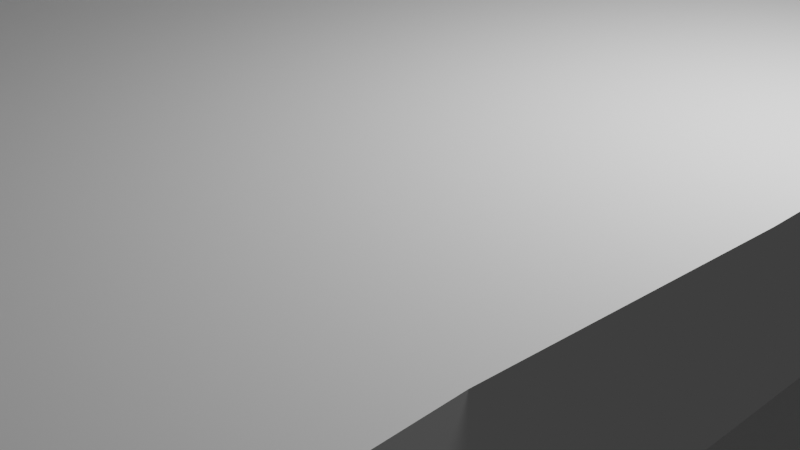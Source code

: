 # Source: chair.blend  (saved by Blender 2.82.7; exported with 4.5.12 LTS)
import bpy
from mathutils import Matrix  # noqa: F401  (used for matrix-valued properties, if any)

bpy.ops.wm.read_factory_settings(use_empty=True)
scene = bpy.context.scene
scene.name = 'Scene'

# ---- collections
col_collection = bpy.data.collections.new('Collection'); scene.collection.children.link(col_collection)

# ---- world
world_world = bpy.data.worlds.new('World'); scene.world = world_world
world_world.use_nodes = True; world_world.node_tree.nodes.clear()
_N = world_world.node_tree.nodes; _L = world_world.node_tree.links
n0 = _N.new('ShaderNodeOutputWorld'); n0.name = 'World Output'; n0.location = (300, 300)
n1 = _N.new('ShaderNodeBackground'); n1.name = 'Background'; n1.location = (10, 300)
n1.inputs[0].default_value = (0.05088, 0.05088, 0.05088, 1.0)
_L.new(n1.outputs[0], n0.inputs[0])
n0.is_active_output = True
world_world.color = (0.05088, 0.05088, 0.05088)
world_world.use_sun_shadow = False
world_world.sun_shadow_jitter_overblur = 0.0

# ---- cameras
cam_camera = bpy.data.cameras.new('Camera')
cam_camera.clip_end = 100.0
cam_camera.ortho_scale = 7.314

# ---- lights
light_light = bpy.data.lights.new('Light', 'POINT')
light_light.transmission_factor = 0.0
light_light.energy = 1000.0
light_light.shadow_soft_size = 0.1
light_light.shadow_maximum_resolution = 0.006
light_light.use_absolute_resolution = True

# ---- meshes
me_cube_006 = bpy.data.meshes.new('Cube.006')
me_cube_006.from_pydata([(-1.0, -1.0, -1.0), (-1.0, -1.0, 1.0), (-1.0, 1.0, -1.0), (-1.0, 1.0, 1.0), (1.0, -1.0, -1.0), (1.0, -1.0, 1.0), (1.0, 1.0, -1.0), (1.0, 1.0, 1.0), (-1.0, 0.0, -1.0), (-1.0, 0.0, 1.0), (1.0, 0.0, -1.0), (1.0, 0.0, 1.0), (0.0, 1.0, -1.0), (0.0, 1.0, 1.0), (0.0, -1.0, -1.0), (0.0, -1.0, 1.0), (0.0, 0.0, 1.0), (0.0, 0.0, -1.0), (-1.0, -0.5, -1.0), (0.9875, -0.5, 1.0), (-1.0, -0.5, 1.0), (1.0, -0.5, -1.0), (0.0, -0.5, 1.0), (0.0, -0.5, -1.0), (-1.0, 0.5, 1.0), (1.0, 0.5, -1.0), (-1.0, 0.5, -1.0), (1.0, 0.5, 1.0), (0.0, 0.5, -1.0), (0.0, 0.5, 1.0), (0.5, 1.0, 1.0), (0.5, -1.0, -1.0), (0.5, 0.0, 1.0), (0.5, 1.0, -1.0), (0.5, -1.0, 1.0), (0.5, 0.0, -1.0), (0.5125, -0.5, 1.0), (0.5, -0.5, -1.0), (0.5, 0.5, 1.0), (0.5, 0.5, -1.0), (-0.5, 1.0, -1.0), (-0.5, -1.0, 1.0), (-0.5, 0.0, -1.0), (-0.5, 1.0, 1.0), (-0.5, -1.0, -1.0), (-0.5, 0.0, 1.0), (-0.5, -0.5, -1.0), (-0.5, -0.5, 1.0), (-0.5, 0.5, -1.0), (-0.5, 0.5, 1.0), (-0.5, -0.5, 22.46), (-1.0, -0.5, 22.46), (-1.0, -1.0, 22.46), (-0.5, -1.0, 22.46), (-0.5, 0.5, 22.46), (-1.0, 0.5, 22.46), (-1.0, 0.0, 22.46), (-0.5, 0.0, 22.46), (-0.5, 0.0, 22.46), (-1.0, 0.0, 22.46), (-1.0, -0.5, 22.46), (-0.5, -0.5, 22.46), (-0.5, 1.0, 22.46), (-1.0, 1.0, 22.46), (-1.0, 0.5, 22.46), (-0.5, 0.5, 22.46), (0.5, -0.5, -25.16), (1.0, -0.5, -25.16), (1.0, -1.0, -25.16), (0.5, -1.0, -25.16), (0.5, 1.0, -25.16), (1.0, 1.0, -25.16), (1.0, 0.5, -25.16), (0.5, 0.5, -25.16), (-1.0, 1.0, -25.16), (-0.5, 1.0, -25.16), (-0.5, 0.5, -25.16), (-1.0, 0.5, -25.16), (-1.0, -0.5, -25.16), (-0.5, -0.5, -25.16), (-0.5, -1.0, -25.16), (-1.0, -1.0, -25.16)], [], [(26, 24, 3, 2), (33, 30, 7, 6), (21, 19, 5, 4), (44, 41, 1, 0), (31, 69, 68, 4), (4, 68, 67, 21), (39, 25, 10, 35), (25, 27, 11, 10), (18, 20, 9, 8), (48, 28, 17, 42), (38, 29, 16, 32), (36, 22, 15, 34), (46, 23, 14, 44), (31, 34, 15, 14), (40, 43, 13, 12), (42, 17, 23, 46), (32, 16, 22, 36), (0, 1, 20, 18), (21, 67, 66, 37), (35, 10, 21, 37), (10, 11, 19, 21), (30, 13, 29, 38), (40, 12, 28, 48), (6, 7, 27, 25), (66, 67, 68, 69), (8, 9, 24, 26), (12, 33, 39, 28), (7, 30, 38, 27), (17, 35, 37, 23), (11, 32, 36, 19), (4, 5, 34, 31), (19, 36, 34, 5), (27, 38, 32, 11), (28, 39, 35, 17), (23, 37, 31, 14), (12, 13, 30, 33), (13, 43, 49, 29), (16, 45, 47, 22), (8, 42, 46, 18), (2, 3, 43, 40), (26, 48, 42, 8), (29, 49, 45, 16), (22, 47, 41, 15), (14, 15, 41, 44), (50, 51, 52, 53), (20, 51, 50, 47), (1, 52, 51, 20), (41, 53, 52, 1), (47, 50, 53, 41), (54, 55, 56, 57), (24, 55, 54, 49), (9, 56, 55, 24), (45, 57, 56, 9), (49, 54, 57, 45), (58, 59, 60, 61), (9, 59, 58, 45), (20, 60, 59, 9), (47, 61, 60, 20), (45, 58, 61, 47), (62, 63, 64, 65), (3, 63, 62, 43), (24, 64, 63, 3), (49, 65, 64, 24), (43, 62, 65, 49), (37, 66, 69, 31), (70, 71, 72, 73), (6, 71, 70, 33), (25, 72, 71, 6), (39, 73, 72, 25), (33, 70, 73, 39), (74, 75, 76, 77), (40, 75, 74, 2), (48, 76, 75, 40), (26, 77, 76, 48), (2, 74, 77, 26), (78, 79, 80, 81), (46, 79, 78, 18), (44, 80, 79, 46), (0, 81, 80, 44), (18, 78, 81, 0)])
_uv = me_cube_006.uv_layers.new(name='UVMap')
_uv.uv.foreach_set('vector', [0.375, 0.1875, 0.625, 0.1875, 0.625, 0.25, 0.375, 0.25, 0.375, 0.4375, 0.625, 0.4375, 0.625, 0.5, 0.375, 0.5, 0.375, 0.6875, 0.625, 0.6875, 0.625, 0.75, 0.375, 0.75, 0.375, 0.9375, 0.625, 0.9375, 0.625, 1.0, 0.375, 1.0, 0.3125, 0.75, 0.3125, 0.75, 0.375, 0.75, 0.375, 0.75, 0.375, 0.75, 0.375, 0.75, 0.375, 0.6875, 0.375, 0.6875, 0.3125, 0.5625, 0.375, 0.5625, 0.375, 0.625, 0.3125, 0.625, 0.375, 0.5625, 0.625, 0.5625, 0.625, 0.625, 0.375, 0.625, 0.375, 0.0625, 0.625, 0.0625, 0.625, 0.125, 0.375, 0.125, 0.1875, 0.5625, 0.25, 0.5625, 0.25, 0.625, 0.1875, 0.625, 0.6875, 0.5625, 0.75, 0.5625, 0.75, 0.625, 0.6875, 0.625, 0.6875, 0.6875, 0.75, 0.6875, 0.75, 0.75, 0.6875, 0.75, 0.1875, 0.6875, 0.25, 0.6875, 0.25, 0.75, 0.1875, 0.75, 0.375, 0.8125, 0.625, 0.8125, 0.625, 0.875, 0.375, 0.875, 0.375, 0.3125, 0.625, 0.3125, 0.625, 0.375, 0.375, 0.375, 0.1875, 0.625, 0.25, 0.625, 0.25, 0.6875, 0.1875, 0.6875, 0.6875, 0.625, 0.75, 0.625, 0.75, 0.6875, 0.6875, 0.6875, 0.375, 0.0, 0.625, 0.0, 0.625, 0.0625, 0.375, 0.0625, 0.375, 0.6875, 0.375, 0.6875, 0.3125, 0.6875, 0.3125, 0.6875, 0.3125, 0.625, 0.375, 0.625, 0.375, 0.6875, 0.3125, 0.6875, 0.375, 0.625, 0.625, 0.625, 0.625, 0.6875, 0.375, 0.6875, 0.6875, 0.5, 0.75, 0.5, 0.75, 0.5625, 0.6875, 0.5625, 0.1875, 0.5, 0.25, 0.5, 0.25, 0.5625, 0.1875, 0.5625, 0.375, 0.5, 0.625, 0.5, 0.625, 0.5625, 0.375, 0.5625, 0.3125, 0.6875, 0.375, 0.6875, 0.375, 0.75, 0.3125, 0.75, 0.375, 0.125, 0.625, 0.125, 0.625, 0.1875, 0.375, 0.1875, 0.25, 0.5, 0.3125, 0.5, 0.3125, 0.5625, 0.25, 0.5625, 0.625, 0.5, 0.6875, 0.5, 0.6875, 0.5625, 0.625, 0.5625, 0.25, 0.625, 0.3125, 0.625, 0.3125, 0.6875, 0.25, 0.6875, 0.625, 0.625, 0.6875, 0.625, 0.6875, 0.6875, 0.625, 0.6875, 0.375, 0.75, 0.625, 0.75, 0.625, 0.8125, 0.375, 0.8125, 0.625, 0.6875, 0.6875, 0.6875, 0.6875, 0.75, 0.625, 0.75, 0.625, 0.5625, 0.6875, 0.5625, 0.6875, 0.625, 0.625, 0.625, 0.25, 0.5625, 0.3125, 0.5625, 0.3125, 0.625, 0.25, 0.625, 0.25, 0.6875, 0.3125, 0.6875, 0.3125, 0.75, 0.25, 0.75, 0.375, 0.375, 0.625, 0.375, 0.625, 0.4375, 0.375, 0.4375, 0.75, 0.5, 0.8125, 0.5, 0.8125, 0.5625, 0.75, 0.5625, 0.75, 0.625, 0.8125, 0.625, 0.8125, 0.6875, 0.75, 0.6875, 0.125, 0.625, 0.1875, 0.625, 0.1875, 0.6875, 0.125, 0.6875, 0.375, 0.25, 0.625, 0.25, 0.625, 0.3125, 0.375, 0.3125, 0.125, 0.5625, 0.1875, 0.5625, 0.1875, 0.625, 0.125, 0.625, 0.75, 0.5625, 0.8125, 0.5625, 0.8125, 0.625, 0.75, 0.625, 0.75, 0.6875, 0.8125, 0.6875, 0.8125, 0.75, 0.75, 0.75, 0.375, 0.875, 0.625, 0.875, 0.625, 0.9375, 0.375, 0.9375, 0.8125, 0.6875, 0.875, 0.6875, 0.875, 0.75, 0.8125, 0.75, 0.875, 0.6875, 0.875, 0.6875, 0.8125, 0.6875, 0.8125, 0.6875, 0.875, 0.75, 0.875, 0.75, 0.875, 0.6875, 0.875, 0.6875, 0.8125, 0.75, 0.8125, 0.75, 0.875, 0.75, 0.875, 0.75, 0.8125, 0.6875, 0.8125, 0.6875, 0.8125, 0.75, 0.8125, 0.75, 0.8125, 0.5625, 0.875, 0.5625, 0.875, 0.625, 0.8125, 0.625, 0.875, 0.5625, 0.875, 0.5625, 0.8125, 0.5625, 0.8125, 0.5625, 0.875, 0.625, 0.875, 0.625, 0.875, 0.5625, 0.875, 0.5625, 0.8125, 0.625, 0.8125, 0.625, 0.875, 0.625, 0.875, 0.625, 0.8125, 0.5625, 0.8125, 0.5625, 0.8125, 0.625, 0.8125, 0.625, 0.8125, 0.625, 0.875, 0.625, 0.875, 0.6875, 0.8125, 0.6875, 0.875, 0.625, 0.875, 0.625, 0.8125, 0.625, 0.8125, 0.625, 0.875, 0.6875, 0.875, 0.6875, 0.875, 0.625, 0.875, 0.625, 0.8125, 0.6875, 0.8125, 0.6875, 0.875, 0.6875, 0.875, 0.6875, 0.8125, 0.625, 0.8125, 0.625, 0.8125, 0.6875, 0.8125, 0.6875, 0.8125, 0.5, 0.875, 0.5, 0.875, 0.5625, 0.8125, 0.5625, 0.875, 0.5, 0.875, 0.5, 0.8125, 0.5, 0.8125, 0.5, 0.875, 0.5625, 0.875, 0.5625, 0.875, 0.5, 0.875, 0.5, 0.8125, 0.5625, 0.8125, 0.5625, 0.875, 0.5625, 0.875, 0.5625, 0.8125, 0.5, 0.8125, 0.5, 0.8125, 0.5625, 0.8125, 0.5625, 0.3125, 0.6875, 0.3125, 0.6875, 0.3125, 0.75, 0.3125, 0.75, 0.3125, 0.5, 0.375, 0.5, 0.375, 0.5625, 0.3125, 0.5625, 0.375, 0.5, 0.375, 0.5, 0.3125, 0.5, 0.3125, 0.5, 0.375, 0.5625, 0.375, 0.5625, 0.375, 0.5, 0.375, 0.5, 0.3125, 0.5625, 0.3125, 0.5625, 0.375, 0.5625, 0.375, 0.5625, 0.3125, 0.5, 0.3125, 0.5, 0.3125, 0.5625, 0.3125, 0.5625, 0.125, 0.5, 0.1875, 0.5, 0.1875, 0.5625, 0.125, 0.5625, 0.1875, 0.5, 0.1875, 0.5, 0.125, 0.5, 0.125, 0.5, 0.1875, 0.5625, 0.1875, 0.5625, 0.1875, 0.5, 0.1875, 0.5, 0.125, 0.5625, 0.125, 0.5625, 0.1875, 0.5625, 0.1875, 0.5625, 0.125, 0.5, 0.125, 0.5, 0.125, 0.5625, 0.125, 0.5625, 0.125, 0.6875, 0.1875, 0.6875, 0.1875, 0.75, 0.125, 0.75, 0.1875, 0.6875, 0.1875, 0.6875, 0.125, 0.6875, 0.125, 0.6875, 0.1875, 0.75, 0.1875, 0.75, 0.1875, 0.6875, 0.1875, 0.6875, 0.125, 0.75, 0.125, 0.75, 0.1875, 0.75, 0.1875, 0.75, 0.125, 0.6875, 0.125, 0.6875, 0.125, 0.75, 0.125, 0.75])
me_cube_006.use_remesh_fix_poles = True
me_cube_006.use_remesh_preserve_attributes = False
me_cube_006.use_mirror_vertex_groups = False
me_cube_006.update()

# ---- objects
ob_light = bpy.data.objects.new('Light', light_light)
ob_camera = bpy.data.objects.new('Camera', cam_camera)
ob_cube = bpy.data.objects.new('Cube', me_cube_006)

# ---- transforms, parenting, visibility, modifiers, constraints
ob_light.location = (4.076, 1.005, 5.904)
ob_light.rotation_euler = (0.6503, 0.05522, 1.866)
ob_light.lock_rotations_4d = False
ob_light.empty_display_type = 'ARROWS'
ob_light.color = (0.0, 0.0, 0.0, 0.0)
ob_light.lineart.crease_threshold = 0.0
ob_camera.location = (7.359, -6.926, 4.958)
ob_camera.rotation_euler = (1.109, 0.0, 0.8149)
ob_camera.lock_rotations_4d = False
ob_camera.empty_display_type = 'ARROWS'
ob_camera.color = (0.0, 0.0, 0.0, 0.0)
ob_camera.display_type = 'WIRE'
ob_camera.lineart.crease_threshold = 0.0
ob_cube.location = (-3.673, -0.8662, 1.037)
ob_cube.scale = (8.065, 5.407, 0.7634)
ob_cube.lineart.crease_threshold = 0.0

# ---- collection membership
col_collection.objects.link(ob_light)
col_collection.objects.link(ob_camera)
col_collection.objects.link(ob_cube)

# ---- scene / render settings (as saved in the file)
scene.camera = ob_camera
scene.frame_start = 1; scene.frame_end = 250; scene.frame_set(1)
scene.render.engine = 'BLENDER_EEVEE_NEXT'
scene.cycles.use_denoising = False
scene.cycles.samples = 128
scene.cycles.sampling_pattern = 'TABULATED_SOBOL'
scene.cycles.use_adaptive_sampling = False
scene.cycles.use_light_tree = False
scene.view_settings.view_transform = 'Filmic'
bpy.context.view_layer.update()
